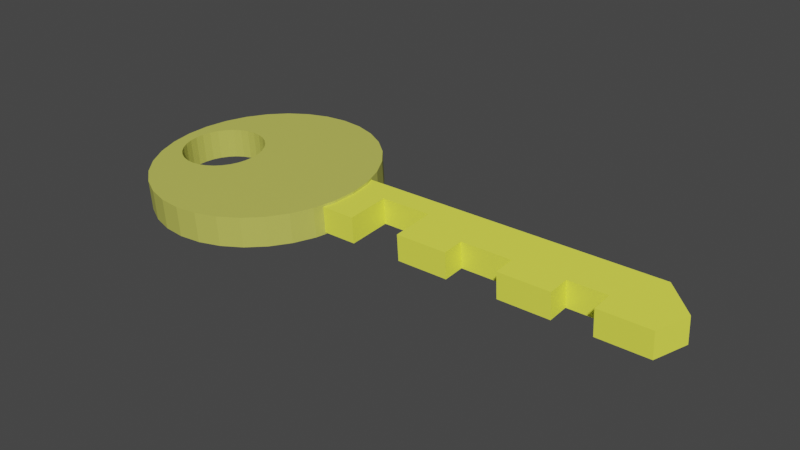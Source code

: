 # Source: basic_key.blend  (saved by Blender 2.90.8; exported with 4.5.12 LTS)
import bpy
from mathutils import Matrix  # noqa: F401  (used for matrix-valued properties, if any)

bpy.ops.wm.read_factory_settings(use_empty=True)
scene = bpy.context.scene
scene.name = 'Scene'

# ---- collections
col_collection = bpy.data.collections.new('Collection'); scene.collection.children.link(col_collection)

# ---- materials (node trees are filled in below, after node groups)
mat_material_002 = bpy.data.materials.new('Material.002')
mat_material_002.use_transparent_shadow = False
mat_material_001 = bpy.data.materials.new('Material.001')
mat_material_001.use_transparent_shadow = False

# ---- material node trees
mat_material_002.use_nodes = True; mat_material_002.node_tree.nodes.clear()
_N = mat_material_002.node_tree.nodes; _L = mat_material_002.node_tree.links
n0 = _N.new('ShaderNodeBsdfPrincipled'); n0.name = 'Principled BSDF'; n0.location = (10, 300)
n0.distribution = 'GGX'
n0.subsurface_method = 'BURLEY'
n0.inputs[0].default_value = (0.5583, 0.5711, 0.1046, 1.0)
n0.inputs[3].default_value = 1.45
n0.inputs[27].default_value = (0.0, 0.0, 0.0, 1.0)
n0.inputs[28].default_value = 1.0
n1 = _N.new('ShaderNodeOutputMaterial'); n1.name = 'Material Output'; n1.location = (300, 300)
_L.new(n0.outputs[0], n1.inputs[0])
n1.is_active_output = True
mat_material_001.use_nodes = True; mat_material_001.node_tree.nodes.clear()
_N = mat_material_001.node_tree.nodes; _L = mat_material_001.node_tree.links
n0 = _N.new('ShaderNodeBsdfPrincipled'); n0.name = 'Principled BSDF'; n0.location = (10, 300)
n0.distribution = 'GGX'
n0.subsurface_method = 'BURLEY'
n0.inputs[0].default_value = (0.943, 1.0, 0.085, 1.0)
n0.inputs[3].default_value = 1.45
n0.inputs[27].default_value = (0.0, 0.0, 0.0, 1.0)
n0.inputs[28].default_value = 1.0
n1 = _N.new('ShaderNodeOutputMaterial'); n1.name = 'Material Output'; n1.location = (300, 300)
_L.new(n0.outputs[0], n1.inputs[0])
n1.is_active_output = True

# ---- world
world_world = bpy.data.worlds.new('World'); scene.world = world_world
world_world.use_nodes = True; world_world.node_tree.nodes.clear()
_N = world_world.node_tree.nodes; _L = world_world.node_tree.links
n0 = _N.new('ShaderNodeOutputWorld'); n0.name = 'World Output'; n0.location = (300, 300)
n1 = _N.new('ShaderNodeBackground'); n1.name = 'Background'; n1.location = (10, 300)
n1.inputs[0].default_value = (0.05088, 0.05088, 0.05088, 1.0)
_L.new(n1.outputs[0], n0.inputs[0])
n0.is_active_output = True
world_world.color = (0.05088, 0.05088, 0.05088)
world_world.use_sun_shadow = False
world_world.sun_shadow_jitter_overblur = 0.0

# ---- meshes
me_circle = bpy.data.meshes.new('Circle')
me_circle.from_pydata([(0.0, 1.0, 0.0), (-0.1951, 0.9808, 0.0), (-0.3827, 0.9239, 0.0), (-0.5556, 0.8315, 0.0), (-0.7071, 0.7071, 0.0), (-0.8315, 0.5556, 0.0), (-0.9239, 0.3827, 0.0), (-0.9808, 0.1951, 0.0), (-1.0, 7.55e-08, 0.0), (-0.9808, -0.1951, 0.0), (-0.9239, -0.3827, 0.0), (-0.8315, -0.5556, 0.0), (-0.7071, -0.7071, 0.0), (-0.5556, -0.8315, 0.0), (-0.3827, -0.9239, 0.0), (-0.1951, -0.9808, 0.0), (3.258e-07, -1.0, 0.0), (0.1951, -0.9808, 0.0), (0.3827, -0.9239, 0.0), (0.5556, -0.8315, 0.0), (0.7071, -0.7071, 0.0), (0.8315, -0.5556, 0.0), (0.9239, -0.3827, 0.0), (0.9808, -0.1951, 0.0), (1.0, 9.656e-07, 0.0), (0.9808, 0.1951, 0.0), (0.9239, 0.3827, 0.0), (0.8315, 0.5556, 0.0), (0.7071, 0.7071, 0.0), (0.5556, 0.8315, 0.0), (0.3827, 0.9239, 0.0), (0.1951, 0.9808, 0.0), (0.0, 1.0, 0.0), (-0.1951, 0.9808, 0.0), (-0.3827, 0.9239, 0.0), (-0.5556, 0.8315, 0.0), (-0.7071, 0.7071, 0.0), (-0.8315, 0.5556, 0.0), (-0.9239, 0.3827, 0.0), (-0.9808, 0.1951, 0.0), (-1.0, 7.55e-08, 0.0), (-0.9808, -0.1951, 0.0), (-0.9239, -0.3827, 0.0), (-0.8315, -0.5556, 0.0), (-0.7071, -0.7071, 0.0), (-0.5556, -0.8315, 0.0), (-0.3827, -0.9239, 0.0), (-0.1951, -0.9808, 0.0), (3.258e-07, -1.0, 0.0), (0.1951, -0.9808, 0.0), (0.3827, -0.9239, 0.0), (0.5556, -0.8315, 0.0), (0.7071, -0.7071, 0.0), (0.8315, -0.5556, 0.0), (0.9239, -0.3827, 0.0), (0.9808, -0.1951, 0.0), (1.0, 9.656e-07, 0.0), (0.9808, 0.1951, 0.0), (0.9239, 0.3827, 0.0), (0.8315, 0.5556, 0.0), (0.7071, 0.7071, 0.0), (0.5556, 0.8315, 0.0), (0.3827, 0.9239, 0.0), (0.1951, 0.9808, 0.0), (0.0, 1.0, 0.4036), (-0.1951, 0.9808, 0.4036), (-0.3827, 0.9239, 0.4036), (-0.5556, 0.8315, 0.4036), (-0.7071, 0.7071, 0.4036), (-0.8315, 0.5556, 0.4036), (-0.9239, 0.3827, 0.4036), (-0.9808, 0.1951, 0.4036), (-1.0, 7.55e-08, 0.4036), (-0.9808, -0.1951, 0.4036), (-0.9239, -0.3827, 0.4036), (-0.8315, -0.5556, 0.4036), (-0.7071, -0.7071, 0.4036), (-0.5556, -0.8315, 0.4036), (-0.3827, -0.9239, 0.4036), (-0.1951, -0.9808, 0.4036), (3.258e-07, -1.0, 0.4036), (0.1951, -0.9808, 0.4036), (0.3827, -0.9239, 0.4036), (0.5556, -0.8315, 0.4036), (0.7071, -0.7071, 0.4036), (0.8315, -0.5556, 0.4036), (0.9239, -0.3827, 0.4036), (0.9808, -0.1951, 0.4036), (1.0, 9.656e-07, 0.4036), (0.9808, 0.1951, 0.4036), (0.9239, 0.3827, 0.4036), (0.8315, 0.5556, 0.4036), (0.7071, 0.7071, 0.4036), (0.5556, 0.8315, 0.4036), (0.3827, 0.9239, 0.4036), (0.1951, 0.9808, 0.4036), (-0.1578, -0.05214, 0.4036), (-0.1578, -0.05214, -7.451e-09), (-0.1508, 0.01894, 0.4036), (-0.1508, 0.01894, -7.451e-09), (-0.1578, 0.09002, 0.4036), (-0.1578, 0.09002, -7.451e-09), (-0.1785, -0.1205, 0.4036), (-0.1785, -0.1205, 7.451e-09), (-0.2122, -0.1835, 0.4036), (-0.2122, -0.1835, 7.451e-09), (-0.1785, 0.1584, 0.4036), (-0.1785, 0.1584, -7.451e-09), (-0.2122, 0.2214, 0.4036), (-0.2122, 0.2214, -7.451e-09), (-0.2575, 0.2766, 0.4036), (-0.2575, 0.2766, -7.451e-09), (-0.2575, -0.2387, 0.4036), (-0.2575, -0.2387, 7.451e-09), (-0.3127, -0.284, 0.4036), (-0.3127, -0.284, 7.451e-09), (-0.5151, 0.3833, 0.4036), (-0.5151, 0.3833, -7.451e-09), (-0.5862, 0.3763, 0.4036), (-0.5862, 0.3763, -7.451e-09), (-0.444, 0.3763, 0.4036), (-0.444, 0.3763, -7.451e-09), (-0.3757, 0.3556, 0.4036), (-0.3757, 0.3556, -7.451e-09), (-0.6546, 0.3556, 0.4036), (-0.6546, 0.3556, -7.451e-09), (-0.3127, 0.3219, 0.4036), (-0.3127, 0.3219, -7.451e-09), (-0.444, -0.3384, 0.4036), (-0.444, -0.3384, 7.451e-09), (-0.3757, -0.3177, 0.4036), (-0.3757, -0.3177, 7.451e-09), (-0.6546, -0.3177, 0.4036), (-0.6546, -0.3177, 7.451e-09), (-0.5862, -0.3384, 0.4036), (-0.5862, -0.3384, 7.451e-09), (-0.5151, -0.3454, 0.4036), (-0.5151, -0.3454, 7.451e-09), (-0.7728, 0.2766, 0.4036), (-0.7728, 0.2766, -7.451e-09), (-0.7176, 0.3219, 0.4036), (-0.7176, 0.3219, -7.451e-09), (-0.8517, 0.1584, 0.4036), (-0.8517, 0.1584, 7.451e-09), (-0.8181, 0.2214, 0.4036), (-0.8181, 0.2214, 7.451e-09), (-0.8725, 0.09002, 0.4036), (-0.8725, 0.09002, 7.451e-09), (-0.8795, 0.01894, 0.4036), (-0.8795, 0.01894, 7.451e-09), (-0.8725, -0.05214, 0.4036), (-0.8725, -0.05214, 7.451e-09), (-0.8517, -0.1205, 0.4036), (-0.8517, -0.1205, -7.451e-09), (-0.8181, -0.1835, -7.451e-09), (-0.8181, -0.1835, 0.4036), (-0.7728, -0.2387, -7.451e-09), (-0.7728, -0.2387, 0.4036), (-0.7176, -0.284, -7.451e-09), (-0.7176, -0.284, 0.4036)], [], [(1, 0, 31, 30, 29, 28, 27, 26, 25, 99, 101, 107, 109, 111, 127, 123, 121, 117, 119, 125, 141, 139, 145, 143, 147, 149, 8, 7, 6, 5, 4, 3, 2), (55, 56, 88, 87), (12, 13, 45, 44), (26, 27, 59, 58), (13, 14, 46, 45), (0, 1, 33, 32), (27, 28, 60, 59), (14, 15, 47, 46), (1, 2, 34, 33), (28, 29, 61, 60), (15, 16, 48, 47), (2, 3, 35, 34), (29, 30, 62, 61), (16, 17, 49, 48), (3, 4, 36, 35), (30, 31, 63, 62), (17, 18, 50, 49), (4, 5, 37, 36), (31, 0, 32, 63), (18, 19, 51, 50), (5, 6, 38, 37), (19, 20, 52, 51), (6, 7, 39, 38), (20, 21, 53, 52), (7, 8, 40, 39), (21, 22, 54, 53), (8, 9, 41, 40), (22, 23, 55, 54), (9, 10, 42, 41), (23, 24, 56, 55), (10, 11, 43, 42), (24, 25, 57, 56), (11, 12, 44, 43), (25, 26, 58, 57), (65, 66, 67, 68, 69, 70, 71, 72, 148, 146, 142, 144, 138, 140, 124, 118, 116, 120, 122, 126, 110, 108, 106, 100, 98, 89, 90, 91, 92, 93, 94, 95, 64), (42, 43, 75, 74), (56, 57, 89, 88), (43, 44, 76, 75), (57, 58, 90, 89), (44, 45, 77, 76), (58, 59, 91, 90), (45, 46, 78, 77), (32, 33, 65, 64), (59, 60, 92, 91), (46, 47, 79, 78), (33, 34, 66, 65), (60, 61, 93, 92), (47, 48, 80, 79), (34, 35, 67, 66), (61, 62, 94, 93), (48, 49, 81, 80), (35, 36, 68, 67), (62, 63, 95, 94), (49, 50, 82, 81), (36, 37, 69, 68), (63, 32, 64, 95), (50, 51, 83, 82), (37, 38, 70, 69), (51, 52, 84, 83), (38, 39, 71, 70), (52, 53, 85, 84), (39, 40, 72, 71), (53, 54, 86, 85), (40, 41, 73, 72), (54, 55, 87, 86), (41, 42, 74, 73), (135, 134, 136, 137), (151, 150, 152, 153), (139, 138, 144, 145), (129, 128, 130, 131), (89, 98, 96, 102, 104, 112, 114, 130, 128, 136, 134, 132, 159, 157, 155, 152, 150, 148, 72, 73, 74, 75, 76, 77, 78, 79, 80, 81, 82, 83, 84, 85, 86, 87, 88), (149, 148, 150, 151), (103, 102, 96, 97), (145, 144, 142, 143), (121, 120, 116, 117), (105, 104, 102, 103), (119, 118, 124, 125), (143, 142, 146, 147), (147, 146, 148, 149), (131, 130, 114, 115), (115, 114, 112, 113), (153, 152, 155, 154), (101, 100, 106, 107), (127, 126, 122, 123), (113, 112, 104, 105), (125, 124, 140, 141), (158, 159, 132, 133), (141, 140, 138, 139), (154, 155, 157, 156), (133, 132, 134, 135), (97, 96, 98, 99), (111, 110, 126, 127), (8, 149, 151, 153, 154, 156, 158, 133, 135, 137, 129, 131, 115, 113, 105, 103, 97, 99, 25, 24, 23, 22, 21, 20, 19, 18, 17, 16, 15, 14, 13, 12, 11, 10, 9), (107, 106, 108, 109), (156, 157, 159, 158), (123, 122, 120, 121), (109, 108, 110, 111), (137, 136, 128, 129), (117, 116, 118, 119), (99, 98, 100, 101)])
_uv = me_circle.uv_layers.new(name='UVMap')
_uv.uv.foreach_set('vector', [0.0, 0.0, 0.0, 0.0, 0.0, 0.0, 0.0, 0.0, 0.0, 0.0, 0.0, 0.0, 0.0, 0.0, 0.0, 0.0, 0.0, 0.0, 0.0, 0.0, 0.0, 0.0, 0.0, 0.0, 0.0, 0.0, 0.0, 0.0, 0.0, 0.0, 0.0, 0.0, 0.0, 0.0, 0.0, 0.0, 0.0, 0.0, 0.0, 0.0, 0.0, 0.0, 0.0, 0.0, 0.0, 0.0, 0.0, 0.0, 0.0, 0.0, 0.0, 0.0, 0.0, 0.0, 0.0, 0.0, 0.0, 0.0, 0.0, 0.0, 0.0, 0.0, 0.0, 0.0, 0.0, 0.0, 0.0, 0.0, 0.0, 0.0, 0.0, 0.0, 0.0, 0.0, 0.0, 0.0, 0.0, 0.0, 0.0, 0.0, 0.0, 0.0, 0.0, 0.0, 0.0, 0.0, 0.0, 0.0, 0.0, 0.0, 0.0, 0.0, 0.0, 0.0, 0.0, 0.0, 0.0, 0.0, 0.0, 0.0, 0.0, 0.0, 0.0, 0.0, 0.0, 0.0, 0.0, 0.0, 0.0, 0.0, 0.0, 0.0, 0.0, 0.0, 0.0, 0.0, 0.0, 0.0, 0.0, 0.0, 0.0, 0.0, 0.0, 0.0, 0.0, 0.0, 0.0, 0.0, 0.0, 0.0, 0.0, 0.0, 0.0, 0.0, 0.0, 0.0, 0.0, 0.0, 0.0, 0.0, 0.0, 0.0, 0.0, 0.0, 0.0, 0.0, 0.0, 0.0, 0.0, 0.0, 0.0, 0.0, 0.0, 0.0, 0.0, 0.0, 0.0, 0.0, 0.0, 0.0, 0.0, 0.0, 0.0, 0.0, 0.0, 0.0, 0.0, 0.0, 0.0, 0.0, 0.0, 0.0, 0.0, 0.0, 0.0, 0.0, 0.0, 0.0, 0.0, 0.0, 0.0, 0.0, 0.0, 0.0, 0.0, 0.0, 0.0, 0.0, 0.0, 0.0, 0.0, 0.0, 0.0, 0.0, 0.0, 0.0, 0.0, 0.0, 0.0, 0.0, 0.0, 0.0, 0.0, 0.0, 0.0, 0.0, 0.0, 0.0, 0.0, 0.0, 0.0, 0.0, 0.0, 0.0, 0.0, 0.0, 0.0, 0.0, 0.0, 0.0, 0.0, 0.0, 0.0, 0.0, 0.0, 0.0, 0.0, 0.0, 0.0, 0.0, 0.0, 0.0, 0.0, 0.0, 0.0, 0.0, 0.0, 0.0, 0.0, 0.0, 0.0, 0.0, 0.0, 0.0, 0.0, 0.0, 0.0, 0.0, 0.0, 0.0, 0.0, 0.0, 0.0, 0.0, 0.0, 0.0, 0.0, 0.0, 0.0, 0.0, 0.0, 0.0, 0.0, 0.0, 0.0, 0.0, 0.0, 0.0, 0.0, 0.0, 0.0, 0.0, 0.0, 0.0, 0.0, 0.0, 0.0, 0.0, 0.0, 0.0, 0.0, 0.0, 0.0, 0.0, 0.0, 0.0, 0.0, 0.0, 0.0, 0.0, 0.0, 0.0, 0.0, 0.0, 0.0, 0.0, 0.0, 0.0, 0.0, 0.0, 0.0, 0.0, 0.0, 0.0, 0.0, 0.0, 0.0, 0.0, 0.0, 0.0, 0.0, 0.0, 0.0, 0.0, 0.0, 0.0, 0.0, 0.0, 0.0, 0.0, 0.0, 0.0, 0.0, 0.0, 0.0, 0.0, 0.0, 0.0, 0.0, 0.0, 0.0, 0.0, 0.0, 0.0, 0.0, 0.0, 0.0, 0.0, 0.0, 0.0, 0.0, 0.0, 0.0, 0.0, 0.0, 0.0, 0.0, 0.0, 0.0, 0.0, 0.0, 0.0, 0.0, 0.0, 0.0, 0.0, 0.0, 0.0, 0.0, 0.0, 0.0, 0.0, 0.0, 0.0, 0.0, 0.0, 0.0, 0.0, 0.0, 0.0, 0.0, 0.0, 0.0, 0.0, 0.0, 0.0, 0.0, 0.0, 0.0, 0.0, 0.0, 0.0, 0.0, 0.0, 0.0, 0.0, 0.0, 0.0, 0.0, 0.0, 0.0, 0.0, 0.0, 0.0, 0.0, 0.0, 0.0, 0.0, 0.0, 0.0, 0.0, 0.0, 0.0, 0.0, 0.0, 0.0, 0.0, 0.0, 0.0, 0.0, 0.0, 0.0, 0.0, 0.0, 0.0, 0.0, 0.0, 0.0, 0.0, 0.0, 0.0, 0.0, 0.0, 0.0, 0.0, 0.0, 0.0, 0.0, 0.0, 0.0, 0.0, 0.0, 0.0, 0.0, 0.0, 0.0, 0.0, 0.0, 0.0, 0.0, 0.0, 0.0, 0.0, 0.0, 0.0, 0.0, 0.0, 0.0, 0.0, 0.0, 0.0, 0.0, 0.0, 0.0, 0.0, 0.0, 0.0, 0.0, 0.0, 0.0, 0.0, 0.0, 0.0, 0.0, 0.0, 0.0, 0.0, 0.0, 0.0, 0.0, 0.0, 0.0, 0.0, 0.0, 0.0, 0.0, 0.0, 0.0, 0.0, 0.0, 0.0, 0.0, 0.0, 0.0, 0.0, 0.0, 0.0, 0.0, 0.0, 0.0, 0.0, 0.0, 0.0, 0.0, 0.0, 0.0, 0.0, 0.0, 0.0, 0.0, 0.0, 0.0, 0.0, 0.0, 0.0, 0.0, 0.0, 0.0, 0.0, 0.0, 0.0, 0.0, 0.0, 0.0, 0.0, 0.0, 0.0, 0.0, 0.0, 0.0, 0.0, 0.0, 0.0, 0.0, 0.0, 0.0, 0.0, 0.0, 0.0, 0.0, 0.0, 0.0, 0.0, 0.0, 0.0, 0.0, 0.0, 0.0, 0.0, 0.0, 0.0, 0.0, 0.0, 0.0, 0.0, 0.0, 0.0, 0.0, 0.0, 0.0, 0.0, 0.0, 0.0, 0.0, 0.0, 0.0, 0.0, 0.0, 0.0, 0.0, 0.0, 0.0, 0.0, 0.0, 0.0, 0.0, 0.0, 0.0, 0.0, 0.0, 0.0, 0.0, 0.0, 0.0, 0.0, 0.0, 0.0, 0.0, 0.0, 0.0, 0.0, 0.0, 0.0, 0.0, 0.0, 0.0, 0.0, 0.0, 0.0, 0.0, 0.0, 0.0, 0.0, 0.0, 0.0, 0.0, 0.0, 0.0, 0.0, 0.0, 0.0, 0.0, 0.0, 0.0, 0.0, 0.0, 0.0, 0.0, 0.0, 0.0, 0.0, 0.0, 0.0, 0.0, 0.0, 0.0, 0.0, 0.0, 0.0, 0.0, 0.0, 0.0, 0.0, 0.0, 0.0, 0.0, 0.0, 0.0, 0.0, 0.0, 0.0, 0.0, 0.0, 0.0, 0.0, 0.0, 0.0, 0.0, 0.0, 0.0, 0.0, 0.0, 0.0, 0.0, 0.0, 0.0, 0.0, 0.0, 0.0, 0.0, 0.0, 0.0, 0.0, 0.0, 0.0, 0.0, 0.0, 0.0, 0.0, 0.0, 0.0, 0.0, 0.0, 0.0, 0.0, 0.0, 0.0, 0.0, 0.0, 0.0, 0.0, 0.0, 0.0, 0.0, 0.0, 0.0, 0.0, 0.0, 0.0, 0.0, 0.0, 0.0, 0.0, 0.0, 0.0, 0.0, 0.0, 0.0, 0.0, 0.0, 0.0, 0.0, 0.0, 0.0, 0.0, 0.0, 0.0, 0.0, 0.0, 0.0, 0.0, 0.0, 0.0, 0.0, 0.0, 0.0, 0.0, 0.0, 0.0, 0.0, 0.0, 0.0, 0.0, 0.0, 0.0, 0.0, 0.0, 0.0, 0.0, 0.0, 0.0, 0.0, 0.0, 0.0, 0.0, 0.0, 0.0, 0.0, 0.0, 0.0, 0.0, 0.0, 0.0, 0.0, 0.0, 0.0, 0.0, 0.0, 0.0, 0.0, 0.0, 0.0, 0.0, 0.0, 0.0, 0.0, 0.0, 0.0, 0.0, 0.0, 0.0, 0.0, 0.0, 0.0, 0.0, 0.0, 0.0, 0.0, 0.0, 0.0, 0.0, 0.0, 0.0, 0.0, 0.0, 0.0, 0.0, 0.0, 0.0, 0.0, 0.0, 0.0, 0.0, 0.0, 0.0, 0.0, 0.0, 0.0, 0.0, 0.0, 0.0, 0.0, 0.0, 0.0, 0.0, 0.0, 0.0, 0.0, 0.0, 0.0, 0.0, 0.0, 0.0, 0.0, 0.0, 0.0, 0.0, 0.0, 0.0, 0.0, 0.0, 0.0, 0.0, 0.0, 0.0, 0.0, 0.0, 0.0, 0.0, 0.0, 0.0, 0.0, 0.0, 0.0, 0.0, 0.0, 0.0, 0.0, 0.0, 0.0, 0.0, 0.0, 0.0, 0.0, 0.0, 0.0, 0.0, 0.0, 0.0, 0.0, 0.0, 0.0, 0.0, 0.0, 0.0, 0.0, 0.0, 0.0, 0.0, 0.0, 0.0, 0.0, 0.0, 0.0, 0.0, 0.0, 0.0, 0.0, 0.0, 0.0, 0.0, 0.0, 0.0, 0.0, 0.0, 0.0, 0.0, 0.0, 0.0, 0.0, 0.0, 0.0, 0.0, 0.0, 0.0, 0.0, 0.0, 0.0, 0.0, 0.0, 0.0, 0.0, 0.0, 0.0, 0.0, 0.0, 0.0, 0.0, 0.0, 0.0, 0.0, 0.0, 0.0, 0.0, 0.0, 0.0, 0.0, 0.0, 0.0, 0.0, 0.0, 0.0, 0.0, 0.0, 0.0, 0.0, 0.0, 0.0, 0.0, 0.0, 0.0, 0.0, 0.0, 0.0, 0.0, 0.0, 0.0, 0.0, 0.0, 0.0, 0.0, 0.0, 0.0, 0.0, 0.0, 0.0, 0.0, 0.0, 0.0, 0.0, 0.0, 0.0, 0.0, 0.0, 0.0, 0.0, 0.0, 0.0, 0.0, 0.0, 0.0, 0.0, 0.0, 0.0, 0.0, 0.0, 0.0, 0.0, 0.0, 0.0, 0.0, 0.0, 0.0, 0.0, 0.0, 0.0, 0.0, 0.0, 0.0, 0.0, 0.0, 0.0, 0.0, 0.0, 0.0, 0.0, 0.0, 0.0, 0.0, 0.0, 0.0, 0.0, 0.0, 0.0, 0.0, 0.0, 0.0, 0.0, 0.0, 0.0, 0.0, 0.0, 0.0, 0.0, 0.0, 0.0, 0.0, 0.0, 0.0, 0.0, 0.0, 0.0, 0.0, 0.0, 0.0, 0.0, 0.0, 0.0, 0.0, 0.0, 0.0, 0.0, 0.0, 0.0, 0.0, 0.0, 0.0, 0.0, 0.0, 0.0, 0.0, 0.0, 0.0, 0.0, 0.0, 0.0, 0.0, 0.0, 0.0, 0.0, 0.0, 0.0, 0.0, 0.0, 0.0, 0.0, 0.0, 0.0, 0.0, 0.0, 0.0, 0.0, 0.0, 0.0, 0.0, 0.0, 0.0, 0.0, 0.0, 0.0, 0.0, 0.0, 0.0, 0.0, 0.0, 0.0, 0.0, 0.0, 0.0, 0.0])
me_circle.materials.append(mat_material_002)
me_circle.use_remesh_fix_poles = True
me_circle.use_remesh_preserve_attributes = False
me_circle.use_mirror_vertex_groups = False
me_circle.update()
me_cube_001 = bpy.data.meshes.new('Cube.001')
me_cube_001.from_pydata([(-1.0, -1.0, -1.0), (-1.0, -1.0, 1.0), (-1.0, 1.0, -1.0), (-1.0, 1.0, 1.0), (1.0, -1.0, -1.0), (1.0, -1.0, 1.0), (0.8787, 1.0, -1.0), (0.8787, 1.0, 1.0), (0.7194, 1.0, -1.0), (0.7194, 1.0, 1.0), (0.7194, -1.0, -1.0), (0.7194, -1.0, 1.0), (1.065, 0.0, -1.0), (1.065, 0.0, 1.0), (0.5065, 1.0, -1.0), (0.22, 1.0, -1.0), (-0.0666, 1.0, -1.0), (-0.3532, 1.0, -1.0), (-0.6397, 1.0, -1.0), (0.5065, -1.0, 1.0), (0.22, -1.0, 1.0), (-0.0666, -1.0, 1.0), (-0.3532, -1.0, 1.0), (-0.6397, -1.0, 1.0), (-0.6397, 1.0, 1.0), (-0.3532, 1.0, 1.0), (-0.06659, 1.0, 1.0), (0.22, 1.0, 1.0), (0.5065, 1.0, 1.0), (-0.6397, -1.0, -1.0), (-0.3532, -1.0, -1.0), (-0.06659, -1.0, -1.0), (0.22, -1.0, -1.0), (0.5065, -1.0, -1.0), (-1.0, 0.3333, -1.0), (-1.0, -0.3333, -1.0), (-1.0, -0.3333, 1.0), (-1.0, 0.3333, 1.0), (0.7194, 0.3333, 1.0), (0.7194, -0.3333, 1.0), (0.7194, 0.3333, -1.0), (0.7194, -0.3333, -1.0), (-0.6397, 0.3333, -1.0), (-0.6397, -0.3333, -1.0), (-0.3532, 0.3333, -1.0), (-0.3532, -0.3333, -1.0), (-0.06659, 0.3333, -1.0), (-0.06659, -0.3333, -1.0), (0.22, 0.3333, -1.0), (0.22, -0.3333, -1.0), (0.5065, 0.3333, -1.0), (0.5065, -0.3333, -1.0), (0.5065, 0.3333, 1.0), (0.5065, -0.3333, 1.0), (0.22, 0.3333, 1.0), (0.22, -0.3333, 1.0), (-0.06659, 0.3333, 1.0), (-0.06659, -0.3333, 1.0), (-0.3532, 0.3333, 1.0), (-0.3532, -0.3333, 1.0), (-0.6397, 0.3333, 1.0), (-0.6397, -0.3333, 1.0)], [], [(34, 37, 3, 2), (8, 9, 7, 6), (12, 13, 5, 4), (29, 23, 1, 0), (8, 6, 12, 4, 10, 41, 40), (61, 36, 1, 23), (7, 9, 38, 39, 11, 5, 13), (4, 5, 11, 10), (14, 28, 9, 8), (6, 7, 13, 12), (2, 3, 24, 18), (18, 24, 25, 17), (17, 25, 26, 16), (16, 26, 27, 15), (15, 27, 28, 14), (35, 43, 29, 0), (45, 47, 31, 30), (49, 51, 33, 32), (53, 55, 20, 19), (57, 59, 22, 21), (33, 19, 20, 32), (31, 21, 22, 30), (25, 24, 60, 58), (26, 25, 58, 56), (56, 58, 59, 57), (27, 26, 56, 54), (54, 56, 57, 55), (28, 27, 54, 52), (52, 54, 55, 53), (9, 28, 52, 38), (38, 52, 53, 39), (15, 14, 50, 48), (48, 50, 51, 49), (16, 15, 48, 46), (46, 48, 49, 47), (17, 16, 46, 44), (44, 46, 47, 45), (18, 17, 44, 42), (30, 22, 59, 58, 44, 45), (2, 18, 42, 34), (34, 42, 43, 35), (14, 8, 40, 50), (50, 40, 41, 51), (24, 3, 37, 60), (60, 37, 36, 61), (0, 1, 36, 35), (35, 36, 37, 34), (33, 51, 53, 19), (53, 51, 41, 39), (11, 39, 41, 10), (32, 20, 55, 49), (57, 47, 49, 55), (31, 47, 57, 21), (60, 42, 44, 58), (29, 43, 42, 60, 61, 23)])
_uv = me_cube_001.uv_layers.new(name='UVMap')
_uv.uv.foreach_set('vector', [0.375, 0.1667, 0.625, 0.1667, 0.625, 0.25, 0.375, 0.25, 0.375, 0.4649, 0.625, 0.4649, 0.625, 0.5, 0.375, 0.5, 0.375, 0.625, 0.625, 0.625, 0.625, 0.75, 0.375, 0.75, 0.375, 0.955, 0.625, 0.955, 0.625, 1.0, 0.375, 1.0, 0.3399, 0.5, 0.375, 0.5, 0.375, 0.625, 0.375, 0.75, 0.3399, 0.75, 0.3399, 0.6667, 0.3399, 0.5833, 0.83, 0.6667, 0.875, 0.6667, 0.875, 0.75, 0.83, 0.75, 0.625, 0.5, 0.6601, 0.5, 0.6601, 0.5833, 0.6601, 0.6667, 0.6601, 0.75, 0.625, 0.75, 0.625, 0.625, 0.375, 0.75, 0.625, 0.75, 0.625, 0.7851, 0.375, 0.7851, 0.375, 0.4383, 0.625, 0.4383, 0.625, 0.4649, 0.375, 0.4649, 0.375, 0.5, 0.625, 0.5, 0.625, 0.625, 0.375, 0.625, 0.375, 0.25, 0.625, 0.25, 0.625, 0.295, 0.375, 0.295, 0.375, 0.295, 0.625, 0.295, 0.625, 0.3309, 0.375, 0.3309, 0.375, 0.3309, 0.625, 0.3309, 0.625, 0.3667, 0.375, 0.3667, 0.375, 0.3667, 0.625, 0.3667, 0.625, 0.4025, 0.375, 0.4025, 0.375, 0.4025, 0.625, 0.4025, 0.625, 0.4383, 0.375, 0.4383, 0.125, 0.6667, 0.17, 0.6667, 0.17, 0.75, 0.125, 0.75, 0.2059, 0.6667, 0.2417, 0.6667, 0.2417, 0.75, 0.2059, 0.75, 0.2775, 0.6667, 0.3133, 0.6667, 0.3133, 0.75, 0.2775, 0.75, 0.6867, 0.6667, 0.7225, 0.6667, 0.7225, 0.75, 0.6867, 0.75, 0.7583, 0.6667, 0.7941, 0.6667, 0.7941, 0.75, 0.7583, 0.75, 0.375, 0.8117, 0.625, 0.8117, 0.625, 0.8475, 0.375, 0.8475, 0.375, 0.8833, 0.625, 0.8833, 0.625, 0.9191, 0.375, 0.9191, 0.7941, 0.5, 0.83, 0.5, 0.83, 0.5833, 0.7941, 0.5833, 0.7583, 0.5, 0.7941, 0.5, 0.7941, 0.5833, 0.7583, 0.5833, 0.7583, 0.5833, 0.7941, 0.5833, 0.7941, 0.6667, 0.7583, 0.6667, 0.7225, 0.5, 0.7583, 0.5, 0.7583, 0.5833, 0.7225, 0.5833, 0.7225, 0.5833, 0.7583, 0.5833, 0.7583, 0.6667, 0.7225, 0.6667, 0.6867, 0.5, 0.7225, 0.5, 0.7225, 0.5833, 0.6867, 0.5833, 0.6867, 0.5833, 0.7225, 0.5833, 0.7225, 0.6667, 0.6867, 0.6667, 0.6601, 0.5, 0.6867, 0.5, 0.6867, 0.5833, 0.6601, 0.5833, 0.6601, 0.5833, 0.6867, 0.5833, 0.6867, 0.6667, 0.6601, 0.6667, 0.2775, 0.5, 0.3133, 0.5, 0.3133, 0.5833, 0.2775, 0.5833, 0.2775, 0.5833, 0.3133, 0.5833, 0.3133, 0.6667, 0.2775, 0.6667, 0.2417, 0.5, 0.2775, 0.5, 0.2775, 0.5833, 0.2417, 0.5833, 0.2417, 0.5833, 0.2775, 0.5833, 0.2775, 0.6667, 0.2417, 0.6667, 0.2059, 0.5, 0.2417, 0.5, 0.2417, 0.5833, 0.2059, 0.5833, 0.2059, 0.5833, 0.2417, 0.5833, 0.2417, 0.6667, 0.2059, 0.6667, 0.17, 0.5, 0.2059, 0.5, 0.2059, 0.5833, 0.17, 0.5833, 0.375, 0.9191, 0.625, 0.9191, 0.7941, 0.6667, 0.7941, 0.5833, 0.2059, 0.5833, 0.2059, 0.6667, 0.125, 0.5, 0.17, 0.5, 0.17, 0.5833, 0.125, 0.5833, 0.125, 0.5833, 0.17, 0.5833, 0.17, 0.6667, 0.125, 0.6667, 0.3133, 0.5, 0.3399, 0.5, 0.3399, 0.5833, 0.3133, 0.5833, 0.3133, 0.5833, 0.3399, 0.5833, 0.3399, 0.6667, 0.3133, 0.6667, 0.83, 0.5, 0.875, 0.5, 0.875, 0.5833, 0.83, 0.5833, 0.83, 0.5833, 0.875, 0.5833, 0.875, 0.6667, 0.83, 0.6667, 0.375, 0.0, 0.625, 0.0, 0.625, 0.08333, 0.375, 0.08333, 0.375, 0.08333, 0.625, 0.08333, 0.625, 0.1667, 0.375, 0.1667, 0.375, 0.8117, 0.3133, 0.6667, 0.6867, 0.6667, 0.625, 0.8117, 0.6867, 0.6667, 0.3133, 0.6667, 0.3399, 0.6667, 0.6601, 0.6667, 0.625, 0.7851, 0.6601, 0.6667, 0.3399, 0.6667, 0.375, 0.7851, 0.375, 0.8475, 0.625, 0.8475, 0.7225, 0.6667, 0.2775, 0.6667, 0.7583, 0.6667, 0.2417, 0.6667, 0.2775, 0.6667, 0.7225, 0.6667, 0.375, 0.8833, 0.2417, 0.6667, 0.7583, 0.6667, 0.625, 0.8833, 0.83, 0.5833, 0.17, 0.5833, 0.2059, 0.5833, 0.7941, 0.5833, 0.375, 0.955, 0.17, 0.6667, 0.17, 0.5833, 0.83, 0.5833, 0.83, 0.6667, 0.625, 0.955])
me_cube_001.materials.append(mat_material_001)
me_cube_001.use_remesh_fix_poles = True
me_cube_001.use_remesh_preserve_attributes = False
me_cube_001.use_mirror_vertex_groups = False
me_cube_001.update()

# ---- objects
ob_circle = bpy.data.objects.new('Circle', me_circle)
ob_cube = bpy.data.objects.new('Cube', me_cube_001)

# ---- transforms, parenting, visibility, modifiers, constraints
ob_circle.location = (-0.5099, -0.09877, 0.4867)
ob_circle.rotation_euler = (3.204, -0.01191, -1.523e-07)
ob_circle.scale = (0.6433, 0.6433, 0.4258)
ob_circle.lineart.crease_threshold = 0.0
ob_cube.location = (0.9518, -0.1027, 0.4166)
ob_cube.rotation_euler = (3.204, -0.01191, -1.523e-07)
ob_cube.scale = (1.023, -0.1843, 0.07432)
ob_cube.lineart.crease_threshold = 0.0

# ---- collection membership
col_collection.objects.link(ob_circle)
col_collection.objects.link(ob_cube)

# ---- scene / render settings (as saved in the file)
scene.frame_start = 1; scene.frame_end = 250; scene.frame_set(1)
scene.render.engine = 'BLENDER_EEVEE_NEXT'
scene.cycles.use_denoising = False
scene.cycles.samples = 128
scene.cycles.sampling_pattern = 'TABULATED_SOBOL'
scene.cycles.use_adaptive_sampling = False
scene.cycles.use_light_tree = False
scene.view_settings.view_transform = 'Filmic'
bpy.context.view_layer.update()

# ---- added for rendering (the .blend has no active camera and no usable light): camera, sun
cam_auto = bpy.data.cameras.new('AutoCamera')
cam_auto.lens = 50.0
cam_auto.sensor_width = 36.0
cam_auto.clip_end = 1000.0
ob_auto_camera = bpy.data.objects.new('AutoCamera', cam_auto)
scene.collection.objects.link(ob_auto_camera)
ob_auto_camera.location = (3.64377, -3.93297, 2.9607)
ob_auto_camera.rotation_euler = (1.09748, -7.21219e-08, 0.694738)
scene.camera = ob_auto_camera
light_auto_sun = bpy.data.lights.new('AutoSun', 'SUN')
light_auto_sun.energy = 3.0
light_auto_sun.angle = 0.0523599
ob_auto_sun = bpy.data.objects.new('AutoSun', light_auto_sun)
scene.collection.objects.link(ob_auto_sun)
ob_auto_sun.rotation_euler = (0.872665, 0.174533, 0.523599)
bpy.context.view_layer.update()
